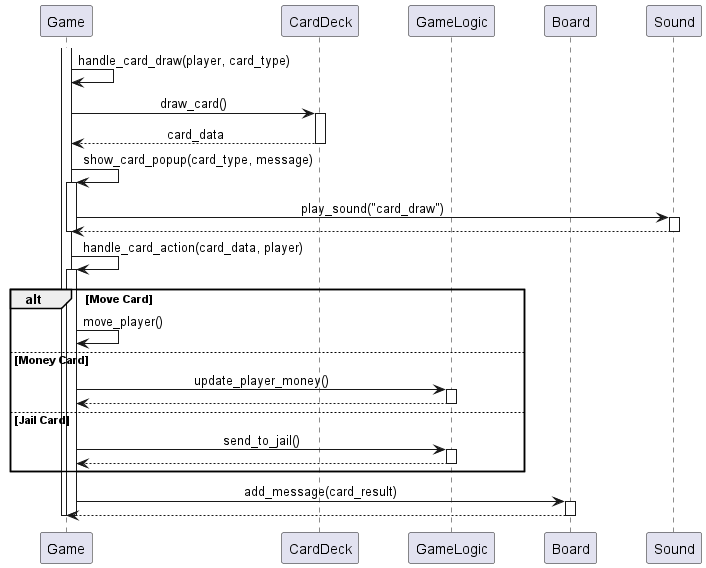

The diagram above was rendered by PlantUML. Its source (embedded in the PNG):
@startuml
skinparam sequenceMessageAlign center
skinparam ParticipantPadding 20

participant "Game" as Game
participant "CardDeck" as Deck
participant "GameLogic" as Logic
participant "Board" as BoardObj
participant "Sound" as SM

activate Game
Game -> Game : handle_card_draw(player, card_type)

Game -> Deck : draw_card()
activate Deck
Deck --> Game : card_data
deactivate Deck

Game -> Game : show_card_popup(card_type, message)
activate Game
Game -> SM : play_sound("card_draw")
activate SM
SM --> Game
deactivate SM
deactivate Game

Game -> Game : handle_card_action(card_data, player)
activate Game

alt Move Card
    Game -> Game : move_player()
else Money Card
    Game -> Logic : update_player_money()
    activate Logic
    Logic --> Game
    deactivate Logic
else Jail Card
    Game -> Logic : send_to_jail()
    activate Logic
    Logic --> Game
    deactivate Logic
end

Game -> BoardObj : add_message(card_result)
activate BoardObj
BoardObj --> Game
deactivate BoardObj

deactivate Game
deactivate Game
@enduml